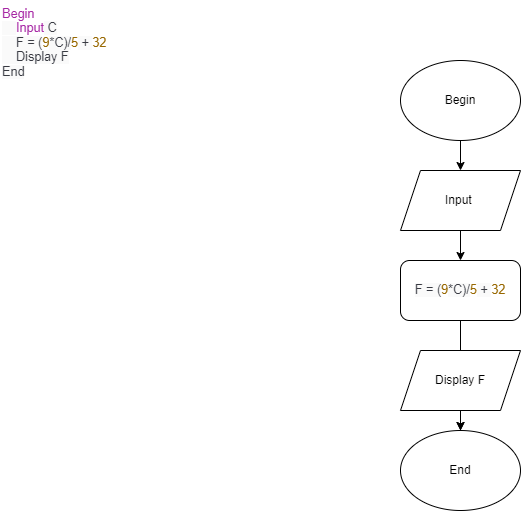

The diagram above was exported from draw.io. Its source (the exported page's mxGraphModel, read from the mxfile embedded in the PNG):
<mxGraphModel dx="1038" dy="579" grid="1" gridSize="10" guides="1" tooltips="1" connect="1" arrows="1" fold="1" page="1" pageScale="1" pageWidth="850" pageHeight="1100" math="0" shadow="0">
  <root>
    <mxCell id="0" />
    <mxCell id="1" parent="0" />
    <mxCell id="S--i8JDkQ_m6g-Wu8Q9S-1" value="&lt;span class=&quot;hljs-keyword&quot; id=&quot;yui_3_17_2_1_1638787427357_50&quot; style=&quot;box-sizing: border-box; color: rgb(166, 38, 164); font-size: 12.6px; font-style: normal; font-weight: 400; letter-spacing: normal; text-align: left; text-indent: 0px; text-transform: none; word-spacing: 0px;&quot;&gt;&lt;span class=&quot;hljs-keyword&quot; id=&quot;yui_3_17_2_1_1638787427357_49&quot; style=&quot;box-sizing: border-box ; color: rgb(166 , 38 , 164)&quot;&gt;Begin&lt;/span&gt;&lt;/span&gt;&lt;br style=&quot;box-sizing: border-box; color: rgb(56, 58, 66); font-size: 12.6px; font-style: normal; font-weight: 400; letter-spacing: normal; text-align: left; text-indent: 0px; text-transform: none; word-spacing: 0px;&quot;&gt;&lt;span style=&quot;color: rgb(56, 58, 66); font-size: 12.6px; font-style: normal; font-weight: 400; letter-spacing: normal; text-align: left; text-indent: 0px; text-transform: none; word-spacing: 0px; background-color: rgb(250, 250, 250); display: inline; float: none;&quot;&gt;&amp;nbsp;&amp;nbsp;&amp;nbsp; &lt;/span&gt;&lt;span class=&quot;hljs-keyword&quot; style=&quot;box-sizing: border-box; color: rgb(166, 38, 164); font-size: 12.6px; font-style: normal; font-weight: 400; letter-spacing: normal; text-align: left; text-indent: 0px; text-transform: none; word-spacing: 0px;&quot;&gt;&lt;span class=&quot;hljs-keyword&quot; style=&quot;box-sizing: border-box ; color: rgb(166 , 38 , 164)&quot;&gt;Input&lt;/span&gt;&lt;/span&gt;&lt;span style=&quot;color: rgb(56, 58, 66); font-size: 12.6px; font-style: normal; font-weight: 400; letter-spacing: normal; text-align: left; text-indent: 0px; text-transform: none; word-spacing: 0px; background-color: rgb(250, 250, 250); display: inline; float: none;&quot;&gt; C&lt;/span&gt;&lt;br style=&quot;box-sizing: border-box; color: rgb(56, 58, 66); font-size: 12.6px; font-style: normal; font-weight: 400; letter-spacing: normal; text-align: left; text-indent: 0px; text-transform: none; word-spacing: 0px;&quot;&gt;&lt;span style=&quot;color: rgb(56, 58, 66); font-size: 12.6px; font-style: normal; font-weight: 400; letter-spacing: normal; text-align: left; text-indent: 0px; text-transform: none; word-spacing: 0px; background-color: rgb(250, 250, 250); display: inline; float: none;&quot;&gt;&amp;nbsp;&amp;nbsp;&amp;nbsp; F = (&lt;/span&gt;&lt;span class=&quot;hljs-number&quot; style=&quot;box-sizing: border-box; color: rgb(152, 104, 1); font-size: 12.6px; font-style: normal; font-weight: 400; letter-spacing: normal; text-align: left; text-indent: 0px; text-transform: none; word-spacing: 0px;&quot;&gt;&lt;span class=&quot;hljs-number&quot; style=&quot;box-sizing: border-box ; color: rgb(152 , 104 , 1)&quot;&gt;9&lt;/span&gt;&lt;/span&gt;&lt;span style=&quot;color: rgb(56, 58, 66); font-size: 12.6px; font-style: normal; font-weight: 400; letter-spacing: normal; text-align: left; text-indent: 0px; text-transform: none; word-spacing: 0px; background-color: rgb(250, 250, 250); display: inline; float: none;&quot;&gt;*C)/&lt;/span&gt;&lt;span class=&quot;hljs-number&quot; style=&quot;box-sizing: border-box; color: rgb(152, 104, 1); font-size: 12.6px; font-style: normal; font-weight: 400; letter-spacing: normal; text-align: left; text-indent: 0px; text-transform: none; word-spacing: 0px;&quot;&gt;&lt;span class=&quot;hljs-number&quot; style=&quot;box-sizing: border-box ; color: rgb(152 , 104 , 1)&quot;&gt;5&lt;/span&gt;&lt;/span&gt;&lt;span style=&quot;color: rgb(56, 58, 66); font-size: 12.6px; font-style: normal; font-weight: 400; letter-spacing: normal; text-align: left; text-indent: 0px; text-transform: none; word-spacing: 0px; background-color: rgb(250, 250, 250); display: inline; float: none;&quot;&gt; + &lt;/span&gt;&lt;span class=&quot;hljs-number&quot; style=&quot;box-sizing: border-box; color: rgb(152, 104, 1); font-size: 12.6px; font-style: normal; font-weight: 400; letter-spacing: normal; text-align: left; text-indent: 0px; text-transform: none; word-spacing: 0px;&quot;&gt;&lt;span class=&quot;hljs-number&quot; style=&quot;box-sizing: border-box ; color: rgb(152 , 104 , 1)&quot;&gt;32&lt;/span&gt;&lt;/span&gt;&lt;br style=&quot;box-sizing: border-box; color: rgb(56, 58, 66); font-size: 12.6px; font-style: normal; font-weight: 400; letter-spacing: normal; text-align: left; text-indent: 0px; text-transform: none; word-spacing: 0px;&quot;&gt;&lt;span style=&quot;color: rgb(56, 58, 66); font-size: 12.6px; font-style: normal; font-weight: 400; letter-spacing: normal; text-align: left; text-indent: 0px; text-transform: none; word-spacing: 0px; background-color: rgb(250, 250, 250); display: inline; float: none;&quot;&gt;&amp;nbsp;&amp;nbsp;&amp;nbsp; Display F&lt;/span&gt;&lt;br style=&quot;box-sizing: border-box; color: rgb(56, 58, 66); font-size: 12.6px; font-style: normal; font-weight: 400; letter-spacing: normal; text-align: left; text-indent: 0px; text-transform: none; word-spacing: 0px;&quot;&gt;&lt;span style=&quot;color: rgb(56, 58, 66); font-size: 12.6px; font-style: normal; font-weight: 400; letter-spacing: normal; text-align: left; text-indent: 0px; text-transform: none; word-spacing: 0px; background-color: rgb(250, 250, 250); display: inline; float: none;&quot;&gt;End&lt;/span&gt;" style="text;whiteSpace=wrap;html=1;" parent="1" vertex="1">
      <mxGeometry y="30" width="130" height="90" as="geometry" />
    </mxCell>
    <mxCell id="RQDsgRHsEWpX2yJLvFtH-1" value="" style="edgeStyle=orthogonalEdgeStyle;rounded=0;orthogonalLoop=1;jettySize=auto;html=1;" edge="1" parent="1" source="S--i8JDkQ_m6g-Wu8Q9S-2" target="S--i8JDkQ_m6g-Wu8Q9S-3">
      <mxGeometry relative="1" as="geometry" />
    </mxCell>
    <mxCell id="S--i8JDkQ_m6g-Wu8Q9S-2" value="Begin" style="ellipse;whiteSpace=wrap;html=1;" parent="1" vertex="1">
      <mxGeometry x="400" y="90" width="120" height="80" as="geometry" />
    </mxCell>
    <mxCell id="RQDsgRHsEWpX2yJLvFtH-2" value="" style="edgeStyle=orthogonalEdgeStyle;rounded=0;orthogonalLoop=1;jettySize=auto;html=1;" edge="1" parent="1" source="S--i8JDkQ_m6g-Wu8Q9S-3" target="S--i8JDkQ_m6g-Wu8Q9S-4">
      <mxGeometry relative="1" as="geometry" />
    </mxCell>
    <mxCell id="S--i8JDkQ_m6g-Wu8Q9S-3" value="Input&amp;nbsp;" style="shape=parallelogram;perimeter=parallelogramPerimeter;whiteSpace=wrap;html=1;fixedSize=1;" parent="1" vertex="1">
      <mxGeometry x="400" y="200" width="120" height="60" as="geometry" />
    </mxCell>
    <mxCell id="RQDsgRHsEWpX2yJLvFtH-3" value="" style="edgeStyle=orthogonalEdgeStyle;rounded=0;orthogonalLoop=1;jettySize=auto;html=1;" edge="1" parent="1" source="S--i8JDkQ_m6g-Wu8Q9S-4" target="S--i8JDkQ_m6g-Wu8Q9S-6">
      <mxGeometry relative="1" as="geometry" />
    </mxCell>
    <mxCell id="S--i8JDkQ_m6g-Wu8Q9S-4" value="&#10;&#10;&lt;span style=&quot;color: rgb(56, 58, 66); font-size: 12.6px; font-style: normal; font-weight: 400; letter-spacing: normal; text-align: left; text-indent: 0px; text-transform: none; word-spacing: 0px; background-color: rgb(250, 250, 250); display: inline; float: none;&quot;&gt;F = (&lt;/span&gt;&lt;span class=&quot;hljs-number&quot; style=&quot;box-sizing: border-box; color: rgb(152, 104, 1); font-size: 12.6px; font-style: normal; font-weight: 400; letter-spacing: normal; text-align: left; text-indent: 0px; text-transform: none; word-spacing: 0px;&quot;&gt;&lt;span class=&quot;hljs-number&quot; style=&quot;box-sizing: border-box ; color: rgb(152 , 104 , 1)&quot;&gt;9&lt;/span&gt;&lt;/span&gt;&lt;span style=&quot;color: rgb(56, 58, 66); font-size: 12.6px; font-style: normal; font-weight: 400; letter-spacing: normal; text-align: left; text-indent: 0px; text-transform: none; word-spacing: 0px; background-color: rgb(250, 250, 250); display: inline; float: none;&quot;&gt;*C)/&lt;/span&gt;&lt;span class=&quot;hljs-number&quot; style=&quot;box-sizing: border-box; color: rgb(152, 104, 1); font-size: 12.6px; font-style: normal; font-weight: 400; letter-spacing: normal; text-align: left; text-indent: 0px; text-transform: none; word-spacing: 0px;&quot;&gt;&lt;span class=&quot;hljs-number&quot; style=&quot;box-sizing: border-box ; color: rgb(152 , 104 , 1)&quot;&gt;5&lt;/span&gt;&lt;/span&gt;&lt;span style=&quot;color: rgb(56, 58, 66); font-size: 12.6px; font-style: normal; font-weight: 400; letter-spacing: normal; text-align: left; text-indent: 0px; text-transform: none; word-spacing: 0px; background-color: rgb(250, 250, 250); display: inline; float: none;&quot;&gt; + &lt;/span&gt;&lt;span class=&quot;hljs-number&quot; style=&quot;box-sizing: border-box; color: rgb(152, 104, 1); font-size: 12.6px; font-style: normal; font-weight: 400; letter-spacing: normal; text-align: left; text-indent: 0px; text-transform: none; word-spacing: 0px;&quot;&gt;&lt;span class=&quot;hljs-number&quot; style=&quot;box-sizing: border-box ; color: rgb(152 , 104 , 1)&quot;&gt;32&lt;/span&gt;&lt;/span&gt;&#10;&#10;" style="rounded=1;whiteSpace=wrap;html=1;" parent="1" vertex="1">
      <mxGeometry x="400" y="290" width="120" height="60" as="geometry" />
    </mxCell>
    <mxCell id="RQDsgRHsEWpX2yJLvFtH-4" value="" style="edgeStyle=orthogonalEdgeStyle;rounded=0;orthogonalLoop=1;jettySize=auto;html=1;" edge="1" parent="1" source="S--i8JDkQ_m6g-Wu8Q9S-5" target="S--i8JDkQ_m6g-Wu8Q9S-6">
      <mxGeometry relative="1" as="geometry" />
    </mxCell>
    <mxCell id="S--i8JDkQ_m6g-Wu8Q9S-5" value="Display F" style="shape=parallelogram;perimeter=parallelogramPerimeter;whiteSpace=wrap;html=1;fixedSize=1;" parent="1" vertex="1">
      <mxGeometry x="400" y="380" width="120" height="60" as="geometry" />
    </mxCell>
    <mxCell id="S--i8JDkQ_m6g-Wu8Q9S-6" value="End" style="ellipse;whiteSpace=wrap;html=1;" parent="1" vertex="1">
      <mxGeometry x="400" y="460" width="120" height="80" as="geometry" />
    </mxCell>
  </root>
</mxGraphModel>